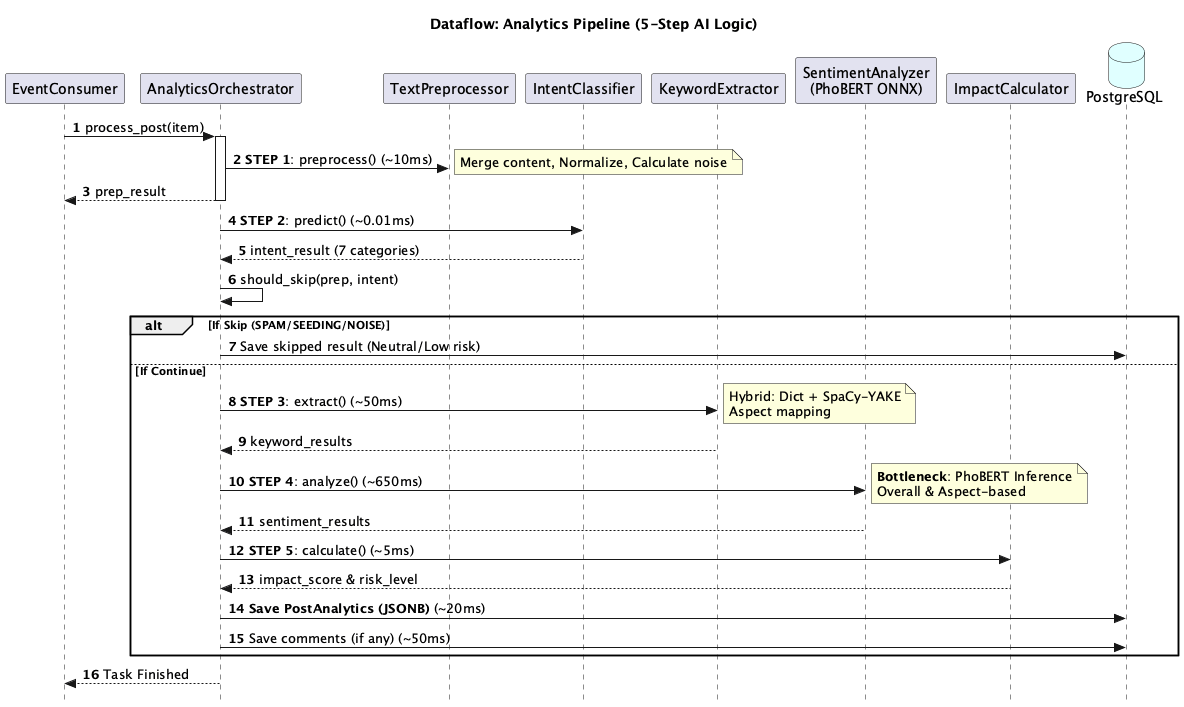

The diagram above was rendered by PlantUML. Its source (embedded in the PNG):
@startuml
title Dataflow: Analytics Pipeline (5-Step AI Logic)

autonumber
skinparam Style strictuml

participant "EventConsumer" as caller
participant "AnalyticsOrchestrator" as orchestrator
participant "TextPreprocessor" as prep
participant "IntentClassifier" as intent
participant "KeywordExtractor" as keyword
participant "SentimentAnalyzer\n(PhoBERT ONNX)" as sentiment
participant "ImpactCalculator" as impact
database "PostgreSQL" as db #LightCyan

caller -> orchestrator : process_post(item)
activate orchestrator

    orchestrator -> prep : **STEP 1**: preprocess() (~10ms)
    note right: Merge content, Normalize, Calculate noise
    return prep_result

    orchestrator -> intent : **STEP 2**: predict() (~0.01ms)
    return intent_result (7 categories)

    orchestrator -> orchestrator : should_skip(prep, intent)
    
    alt If Skip (SPAM/SEEDING/NOISE)
        orchestrator -> db : Save skipped result (Neutral/Low risk)
    else If Continue
        orchestrator -> keyword : **STEP 3**: extract() (~50ms)
        note right: Hybrid: Dict + SpaCy-YAKE\nAspect mapping
        return keyword_results

        orchestrator -> sentiment : **STEP 4**: analyze() (~650ms)
        note right: **Bottleneck**: PhoBERT Inference\nOverall & Aspect-based
        return sentiment_results

        orchestrator -> impact : **STEP 5**: calculate() (~5ms)
        return impact_score & risk_level

        orchestrator -> db : **Save PostAnalytics (JSONB)** (~20ms)
        orchestrator -> db : Save comments (if any) (~50ms)
    end

orchestrator --> caller : Task Finished
deactivate orchestrator
@enduml